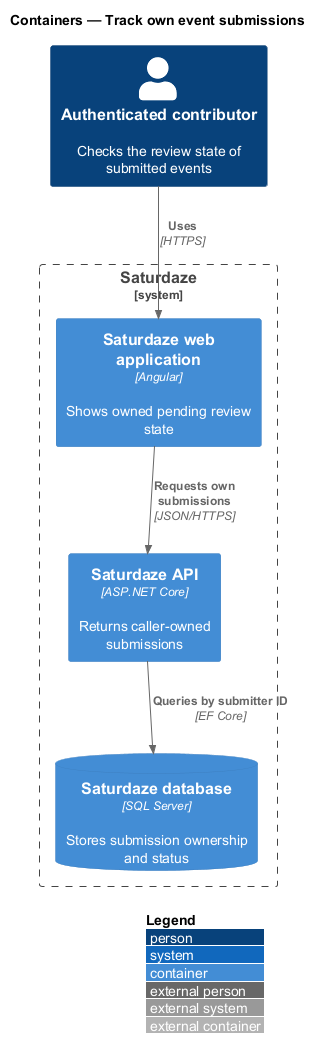

The diagram above was rendered by PlantUML. Its source (embedded in the PNG):
@startuml
!include <C4/C4_Container>
LAYOUT_WITH_LEGEND()
title Containers — Track own event submissions

Person(actor, "Authenticated contributor", "Checks the review state of submitted events")
System_Boundary(saturdaze, "Saturdaze") {
  Container(web, "Saturdaze web application", "Angular", "Shows owned pending review state")
  Container(api, "Saturdaze API", "ASP.NET Core", "Returns caller-owned submissions")
  ContainerDb(db, "Saturdaze database", "SQL Server", "Stores submission ownership and status")
}
Rel(actor, web, "Uses", "HTTPS")
Rel(web, api, "Requests own submissions", "JSON/HTTPS")
Rel(api, db, "Queries by submitter ID", "EF Core")
@enduml